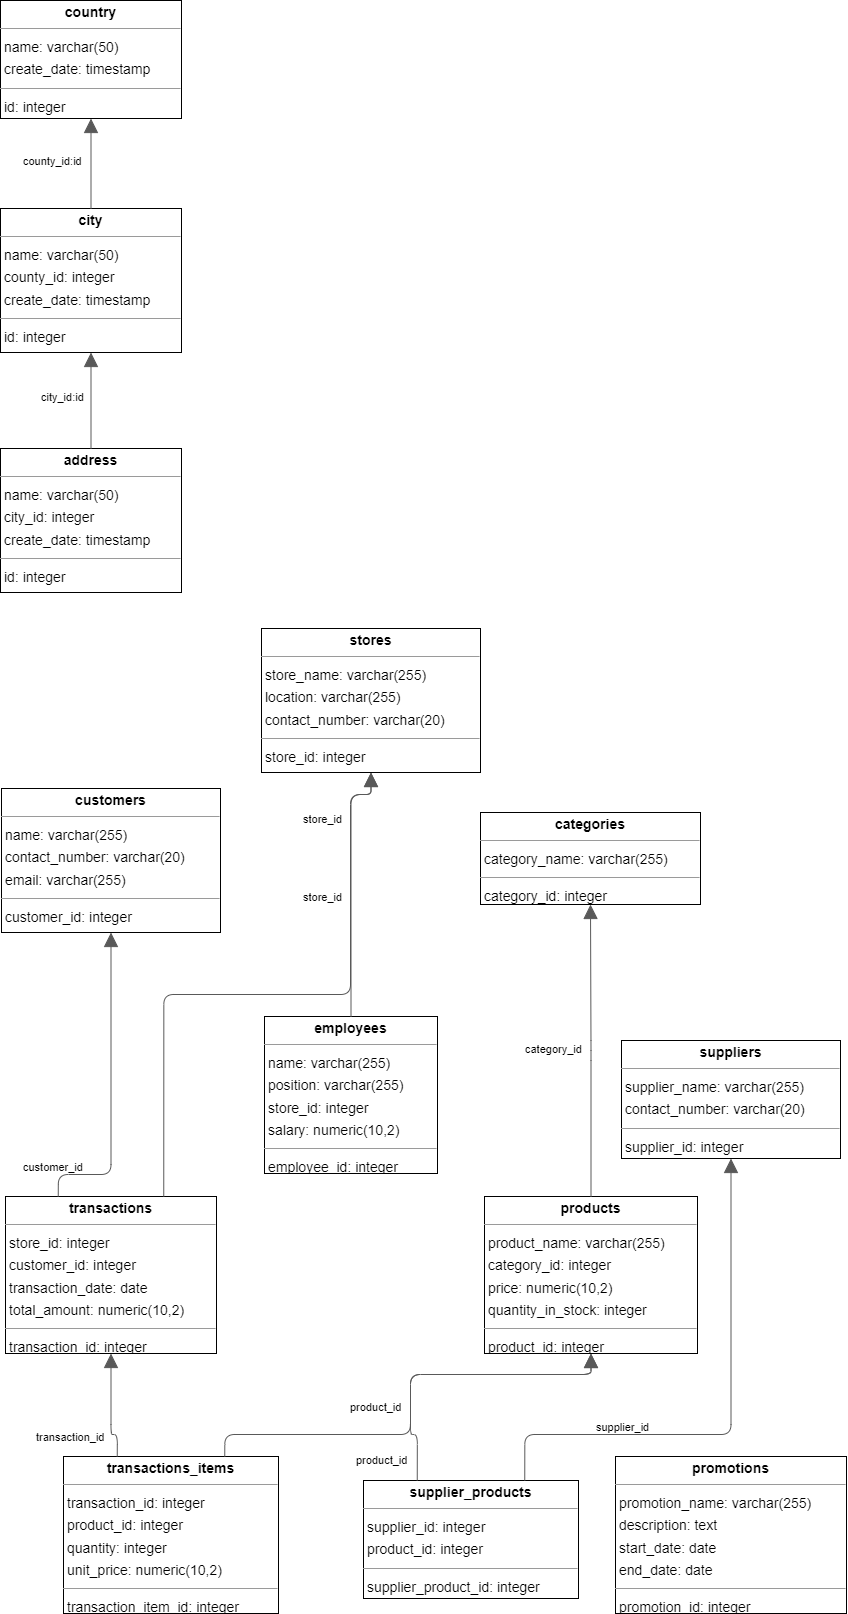

The diagram above was exported from draw.io. Its source (the exported page's mxGraphModel, read from the mxfile embedded in the PNG):
<mxGraphModel dx="2150" dy="1328" grid="1" gridSize="10" guides="1" tooltips="1" connect="1" arrows="1" fold="1" page="0" pageScale="1" pageWidth="850" pageHeight="1100" background="none" math="0" shadow="0">
  <root>
    <mxCell id="0" />
    <mxCell id="1" parent="0" />
    <mxCell id="node6" value="&lt;p style=&quot;margin:0px;margin-top:4px;text-align:center;&quot;&gt;&lt;b&gt;address&lt;/b&gt;&lt;/p&gt;&lt;hr size=&quot;1&quot;/&gt;&lt;p style=&quot;margin:0 0 0 4px;line-height:1.6;&quot;&gt; name: varchar(50)&lt;br/&gt; city_id: integer&lt;br/&gt; create_date: timestamp&lt;/p&gt;&lt;hr size=&quot;1&quot;/&gt;&lt;p style=&quot;margin:0 0 0 4px;line-height:1.6;&quot;&gt; id: integer&lt;/p&gt;" style="verticalAlign=top;align=left;overflow=fill;fontSize=14;fontFamily=Helvetica;html=1;rounded=0;shadow=0;comic=0;labelBackgroundColor=none;strokeWidth=1;" parent="1" vertex="1">
      <mxGeometry x="-115" y="370" width="181" height="144" as="geometry" />
    </mxCell>
    <mxCell id="node0" value="&lt;p style=&quot;margin:0px;margin-top:4px;text-align:center;&quot;&gt;&lt;b&gt;categories&lt;/b&gt;&lt;/p&gt;&lt;hr size=&quot;1&quot;/&gt;&lt;p style=&quot;margin:0 0 0 4px;line-height:1.6;&quot;&gt; category_name: varchar(255)&lt;/p&gt;&lt;hr size=&quot;1&quot;/&gt;&lt;p style=&quot;margin:0 0 0 4px;line-height:1.6;&quot;&gt; category_id: integer&lt;/p&gt;" style="verticalAlign=top;align=left;overflow=fill;fontSize=14;fontFamily=Helvetica;html=1;rounded=0;shadow=0;comic=0;labelBackgroundColor=none;strokeWidth=1;" parent="1" vertex="1">
      <mxGeometry x="365" y="734" width="220" height="92" as="geometry" />
    </mxCell>
    <mxCell id="node8" value="&lt;p style=&quot;margin:0px;margin-top:4px;text-align:center;&quot;&gt;&lt;b&gt;city&lt;/b&gt;&lt;/p&gt;&lt;hr size=&quot;1&quot;/&gt;&lt;p style=&quot;margin:0 0 0 4px;line-height:1.6;&quot;&gt; name: varchar(50)&lt;br/&gt; county_id: integer&lt;br/&gt; create_date: timestamp&lt;/p&gt;&lt;hr size=&quot;1&quot;/&gt;&lt;p style=&quot;margin:0 0 0 4px;line-height:1.6;&quot;&gt; id: integer&lt;/p&gt;" style="verticalAlign=top;align=left;overflow=fill;fontSize=14;fontFamily=Helvetica;html=1;rounded=0;shadow=0;comic=0;labelBackgroundColor=none;strokeWidth=1;" parent="1" vertex="1">
      <mxGeometry x="-115" y="130" width="181" height="144" as="geometry" />
    </mxCell>
    <mxCell id="node4" value="&lt;p style=&quot;margin:0px;margin-top:4px;text-align:center;&quot;&gt;&lt;b&gt;country&lt;/b&gt;&lt;/p&gt;&lt;hr size=&quot;1&quot;/&gt;&lt;p style=&quot;margin:0 0 0 4px;line-height:1.6;&quot;&gt; name: varchar(50)&lt;br/&gt; create_date: timestamp&lt;/p&gt;&lt;hr size=&quot;1&quot;/&gt;&lt;p style=&quot;margin:0 0 0 4px;line-height:1.6;&quot;&gt; id: integer&lt;/p&gt;" style="verticalAlign=top;align=left;overflow=fill;fontSize=14;fontFamily=Helvetica;html=1;rounded=0;shadow=0;comic=0;labelBackgroundColor=none;strokeWidth=1;" parent="1" vertex="1">
      <mxGeometry x="-115" y="-78" width="181" height="118" as="geometry" />
    </mxCell>
    <mxCell id="node11" value="&lt;p style=&quot;margin:0px;margin-top:4px;text-align:center;&quot;&gt;&lt;b&gt;customers&lt;/b&gt;&lt;/p&gt;&lt;hr size=&quot;1&quot;/&gt;&lt;p style=&quot;margin:0 0 0 4px;line-height:1.6;&quot;&gt; name: varchar(255)&lt;br/&gt; contact_number: varchar(20)&lt;br/&gt; email: varchar(255)&lt;/p&gt;&lt;hr size=&quot;1&quot;/&gt;&lt;p style=&quot;margin:0 0 0 4px;line-height:1.6;&quot;&gt; customer_id: integer&lt;/p&gt;" style="verticalAlign=top;align=left;overflow=fill;fontSize=14;fontFamily=Helvetica;html=1;rounded=0;shadow=0;comic=0;labelBackgroundColor=none;strokeWidth=1;" parent="1" vertex="1">
      <mxGeometry x="-114" y="710" width="219" height="144" as="geometry" />
    </mxCell>
    <mxCell id="node2" value="&lt;p style=&quot;margin:0px;margin-top:4px;text-align:center;&quot;&gt;&lt;b&gt;employees&lt;/b&gt;&lt;/p&gt;&lt;hr size=&quot;1&quot;/&gt;&lt;p style=&quot;margin:0 0 0 4px;line-height:1.6;&quot;&gt; name: varchar(255)&lt;br/&gt; position: varchar(255)&lt;br/&gt; store_id: integer&lt;br/&gt; salary: numeric(10,2)&lt;/p&gt;&lt;hr size=&quot;1&quot;/&gt;&lt;p style=&quot;margin:0 0 0 4px;line-height:1.6;&quot;&gt; employee_id: integer&lt;/p&gt;" style="verticalAlign=top;align=left;overflow=fill;fontSize=14;fontFamily=Helvetica;html=1;rounded=0;shadow=0;comic=0;labelBackgroundColor=none;strokeWidth=1;" parent="1" vertex="1">
      <mxGeometry x="149" y="938" width="173" height="157" as="geometry" />
    </mxCell>
    <mxCell id="node3" value="&lt;p style=&quot;margin:0px;margin-top:4px;text-align:center;&quot;&gt;&lt;b&gt;products&lt;/b&gt;&lt;/p&gt;&lt;hr size=&quot;1&quot;/&gt;&lt;p style=&quot;margin:0 0 0 4px;line-height:1.6;&quot;&gt; product_name: varchar(255)&lt;br/&gt; category_id: integer&lt;br/&gt; price: numeric(10,2)&lt;br/&gt; quantity_in_stock: integer&lt;/p&gt;&lt;hr size=&quot;1&quot;/&gt;&lt;p style=&quot;margin:0 0 0 4px;line-height:1.6;&quot;&gt; product_id: integer&lt;/p&gt;" style="verticalAlign=top;align=left;overflow=fill;fontSize=14;fontFamily=Helvetica;html=1;rounded=0;shadow=0;comic=0;labelBackgroundColor=none;strokeWidth=1;" parent="1" vertex="1">
      <mxGeometry x="369" y="1118" width="213" height="157" as="geometry" />
    </mxCell>
    <mxCell id="node5" value="&lt;p style=&quot;margin:0px;margin-top:4px;text-align:center;&quot;&gt;&lt;b&gt;promotions&lt;/b&gt;&lt;/p&gt;&lt;hr size=&quot;1&quot;/&gt;&lt;p style=&quot;margin:0 0 0 4px;line-height:1.6;&quot;&gt; promotion_name: varchar(255)&lt;br/&gt; description: text&lt;br/&gt; start_date: date&lt;br/&gt; end_date: date&lt;/p&gt;&lt;hr size=&quot;1&quot;/&gt;&lt;p style=&quot;margin:0 0 0 4px;line-height:1.6;&quot;&gt; promotion_id: integer&lt;/p&gt;" style="verticalAlign=top;align=left;overflow=fill;fontSize=14;fontFamily=Helvetica;html=1;rounded=0;shadow=0;comic=0;labelBackgroundColor=none;strokeWidth=1;" parent="1" vertex="1">
      <mxGeometry x="500" y="1378" width="231" height="157" as="geometry" />
    </mxCell>
    <mxCell id="node1" value="&lt;p style=&quot;margin:0px;margin-top:4px;text-align:center;&quot;&gt;&lt;b&gt;stores&lt;/b&gt;&lt;/p&gt;&lt;hr size=&quot;1&quot;/&gt;&lt;p style=&quot;margin:0 0 0 4px;line-height:1.6;&quot;&gt; store_name: varchar(255)&lt;br/&gt; location: varchar(255)&lt;br/&gt; contact_number: varchar(20)&lt;/p&gt;&lt;hr size=&quot;1&quot;/&gt;&lt;p style=&quot;margin:0 0 0 4px;line-height:1.6;&quot;&gt; store_id: integer&lt;/p&gt;" style="verticalAlign=top;align=left;overflow=fill;fontSize=14;fontFamily=Helvetica;html=1;rounded=0;shadow=0;comic=0;labelBackgroundColor=none;strokeWidth=1;" parent="1" vertex="1">
      <mxGeometry x="146" y="550" width="219" height="144" as="geometry" />
    </mxCell>
    <mxCell id="node10" value="&lt;p style=&quot;margin:0px;margin-top:4px;text-align:center;&quot;&gt;&lt;b&gt;supplier_products&lt;/b&gt;&lt;/p&gt;&lt;hr size=&quot;1&quot;/&gt;&lt;p style=&quot;margin:0 0 0 4px;line-height:1.6;&quot;&gt; supplier_id: integer&lt;br/&gt; product_id: integer&lt;/p&gt;&lt;hr size=&quot;1&quot;/&gt;&lt;p style=&quot;margin:0 0 0 4px;line-height:1.6;&quot;&gt; supplier_product_id: integer&lt;/p&gt;" style="verticalAlign=top;align=left;overflow=fill;fontSize=14;fontFamily=Helvetica;html=1;rounded=0;shadow=0;comic=0;labelBackgroundColor=none;strokeWidth=1;" parent="1" vertex="1">
      <mxGeometry x="248" y="1402" width="215" height="118" as="geometry" />
    </mxCell>
    <mxCell id="node12" value="&lt;p style=&quot;margin:0px;margin-top:4px;text-align:center;&quot;&gt;&lt;b&gt;suppliers&lt;/b&gt;&lt;/p&gt;&lt;hr size=&quot;1&quot;/&gt;&lt;p style=&quot;margin:0 0 0 4px;line-height:1.6;&quot;&gt; supplier_name: varchar(255)&lt;br/&gt; contact_number: varchar(20)&lt;/p&gt;&lt;hr size=&quot;1&quot;/&gt;&lt;p style=&quot;margin:0 0 0 4px;line-height:1.6;&quot;&gt; supplier_id: integer&lt;/p&gt;" style="verticalAlign=top;align=left;overflow=fill;fontSize=14;fontFamily=Helvetica;html=1;rounded=0;shadow=0;comic=0;labelBackgroundColor=none;strokeWidth=1;" parent="1" vertex="1">
      <mxGeometry x="506" y="962" width="219" height="118" as="geometry" />
    </mxCell>
    <mxCell id="node7" value="&lt;p style=&quot;margin:0px;margin-top:4px;text-align:center;&quot;&gt;&lt;b&gt;transactions&lt;/b&gt;&lt;/p&gt;&lt;hr size=&quot;1&quot;/&gt;&lt;p style=&quot;margin:0 0 0 4px;line-height:1.6;&quot;&gt; store_id: integer&lt;br/&gt; customer_id: integer&lt;br/&gt; transaction_date: date&lt;br/&gt; total_amount: numeric(10,2)&lt;/p&gt;&lt;hr size=&quot;1&quot;/&gt;&lt;p style=&quot;margin:0 0 0 4px;line-height:1.6;&quot;&gt; transaction_id: integer&lt;/p&gt;" style="verticalAlign=top;align=left;overflow=fill;fontSize=14;fontFamily=Helvetica;html=1;rounded=0;shadow=0;comic=0;labelBackgroundColor=none;strokeWidth=1;" parent="1" vertex="1">
      <mxGeometry x="-110" y="1118" width="211" height="157" as="geometry" />
    </mxCell>
    <mxCell id="node9" value="&lt;p style=&quot;margin:0px;margin-top:4px;text-align:center;&quot;&gt;&lt;b&gt;transactions_items&lt;/b&gt;&lt;/p&gt;&lt;hr size=&quot;1&quot;/&gt;&lt;p style=&quot;margin:0 0 0 4px;line-height:1.6;&quot;&gt; transaction_id: integer&lt;br/&gt; product_id: integer&lt;br/&gt; quantity: integer&lt;br/&gt; unit_price: numeric(10,2)&lt;/p&gt;&lt;hr size=&quot;1&quot;/&gt;&lt;p style=&quot;margin:0 0 0 4px;line-height:1.6;&quot;&gt; transaction_item_id: integer&lt;/p&gt;" style="verticalAlign=top;align=left;overflow=fill;fontSize=14;fontFamily=Helvetica;html=1;rounded=0;shadow=0;comic=0;labelBackgroundColor=none;strokeWidth=1;" parent="1" vertex="1">
      <mxGeometry x="-52" y="1378" width="215" height="157" as="geometry" />
    </mxCell>
    <mxCell id="edge3" value="" style="html=1;rounded=1;edgeStyle=orthogonalEdgeStyle;dashed=0;startArrow=none;endArrow=block;endSize=12;strokeColor=#595959;exitX=0.500;exitY=0.000;exitDx=0;exitDy=0;entryX=0.500;entryY=1.000;entryDx=0;entryDy=0;" parent="1" source="node6" target="node8" edge="1">
      <mxGeometry width="50" height="50" relative="1" as="geometry">
        <Array as="points" />
      </mxGeometry>
    </mxCell>
    <mxCell id="label20" value="city_id:id" style="edgeLabel;resizable=0;html=1;align=left;verticalAlign=top;strokeColor=default;" parent="edge3" vertex="1" connectable="0">
      <mxGeometry x="-76" y="306" as="geometry" />
    </mxCell>
    <mxCell id="edge8" value="" style="html=1;rounded=1;edgeStyle=orthogonalEdgeStyle;dashed=0;startArrow=none;endArrow=block;endSize=12;strokeColor=#595959;exitX=0.500;exitY=0.000;exitDx=0;exitDy=0;entryX=0.500;entryY=1.000;entryDx=0;entryDy=0;" parent="1" source="node8" target="node4" edge="1">
      <mxGeometry width="50" height="50" relative="1" as="geometry">
        <Array as="points" />
      </mxGeometry>
    </mxCell>
    <mxCell id="label50" value="county_id:id" style="edgeLabel;resizable=0;html=1;align=left;verticalAlign=top;strokeColor=default;" parent="edge8" vertex="1" connectable="0">
      <mxGeometry x="-94" y="70" as="geometry" />
    </mxCell>
    <mxCell id="edge7" value="" style="html=1;rounded=1;edgeStyle=orthogonalEdgeStyle;dashed=0;startArrow=none;endArrow=block;endSize=12;strokeColor=#595959;exitX=0.500;exitY=0.000;exitDx=0;exitDy=0;entryX=0.500;entryY=1.000;entryDx=0;entryDy=0;" parent="1" source="node2" target="node1" edge="1">
      <mxGeometry width="50" height="50" relative="1" as="geometry">
        <Array as="points">
          <mxPoint x="235" y="716" />
          <mxPoint x="255" y="716" />
        </Array>
      </mxGeometry>
    </mxCell>
    <mxCell id="label44" value="store_id" style="edgeLabel;resizable=0;html=1;align=left;verticalAlign=top;strokeColor=default;" parent="edge7" vertex="1" connectable="0">
      <mxGeometry x="186" y="728" as="geometry" />
    </mxCell>
    <mxCell id="edge5" value="" style="html=1;rounded=1;edgeStyle=orthogonalEdgeStyle;dashed=0;startArrow=none;endArrow=block;endSize=12;strokeColor=#595959;exitX=0.500;exitY=0.000;exitDx=0;exitDy=0;entryX=0.500;entryY=1.000;entryDx=0;entryDy=0;" parent="1" source="node3" target="node0" edge="1">
      <mxGeometry width="50" height="50" relative="1" as="geometry">
        <Array as="points" />
      </mxGeometry>
    </mxCell>
    <mxCell id="label32" value="category_id" style="edgeLabel;resizable=0;html=1;align=left;verticalAlign=top;strokeColor=default;" parent="edge5" vertex="1" connectable="0">
      <mxGeometry x="408" y="958" as="geometry" />
    </mxCell>
    <mxCell id="edge4" value="" style="html=1;rounded=1;edgeStyle=orthogonalEdgeStyle;dashed=0;startArrow=none;endArrow=block;endSize=12;strokeColor=#595959;exitX=0.250;exitY=0.000;exitDx=0;exitDy=0;entryX=0.500;entryY=1.000;entryDx=0;entryDy=0;" parent="1" source="node10" target="node3" edge="1">
      <mxGeometry width="50" height="50" relative="1" as="geometry">
        <Array as="points">
          <mxPoint x="301" y="1356" />
          <mxPoint x="295" y="1356" />
          <mxPoint x="295" y="1296" />
          <mxPoint x="475" y="1296" />
        </Array>
      </mxGeometry>
    </mxCell>
    <mxCell id="label26" value="product_id" style="edgeLabel;resizable=0;html=1;align=left;verticalAlign=top;strokeColor=default;" parent="edge4" vertex="1" connectable="0">
      <mxGeometry x="239" y="1369" as="geometry" />
    </mxCell>
    <mxCell id="edge9" value="" style="html=1;rounded=1;edgeStyle=orthogonalEdgeStyle;dashed=0;startArrow=none;endArrow=block;endSize=12;strokeColor=#595959;exitX=0.750;exitY=0.000;exitDx=0;exitDy=0;entryX=0.500;entryY=1.000;entryDx=0;entryDy=0;" parent="1" source="node10" target="node12" edge="1">
      <mxGeometry width="50" height="50" relative="1" as="geometry">
        <Array as="points">
          <mxPoint x="409" y="1356" />
          <mxPoint x="615" y="1356" />
        </Array>
      </mxGeometry>
    </mxCell>
    <mxCell id="label56" value="supplier_id" style="edgeLabel;resizable=0;html=1;align=left;verticalAlign=top;strokeColor=default;" parent="edge9" vertex="1" connectable="0">
      <mxGeometry x="479" y="1336" as="geometry" />
    </mxCell>
    <mxCell id="edge0" value="" style="html=1;rounded=1;edgeStyle=orthogonalEdgeStyle;dashed=0;startArrow=none;endArrow=block;endSize=12;strokeColor=#595959;exitX=0.250;exitY=0.000;exitDx=0;exitDy=0;entryX=0.500;entryY=1.000;entryDx=0;entryDy=0;" parent="1" source="node7" target="node11" edge="1">
      <mxGeometry width="50" height="50" relative="1" as="geometry">
        <Array as="points">
          <mxPoint x="-58" y="1096" />
          <mxPoint x="-5" y="1096" />
        </Array>
      </mxGeometry>
    </mxCell>
    <mxCell id="label2" value="customer_id" style="edgeLabel;resizable=0;html=1;align=left;verticalAlign=top;strokeColor=default;" parent="edge0" vertex="1" connectable="0">
      <mxGeometry x="-94" y="1076" as="geometry" />
    </mxCell>
    <mxCell id="edge6" value="" style="html=1;rounded=1;edgeStyle=orthogonalEdgeStyle;dashed=0;startArrow=none;endArrow=block;endSize=12;strokeColor=#595959;exitX=0.750;exitY=0.000;exitDx=0;exitDy=0;entryX=0.500;entryY=1.000;entryDx=0;entryDy=0;" parent="1" source="node7" target="node1" edge="1">
      <mxGeometry width="50" height="50" relative="1" as="geometry">
        <Array as="points">
          <mxPoint x="48" y="916" />
          <mxPoint x="235" y="916" />
          <mxPoint x="235" y="716" />
          <mxPoint x="255" y="716" />
        </Array>
      </mxGeometry>
    </mxCell>
    <mxCell id="label38" value="store_id" style="edgeLabel;resizable=0;html=1;align=left;verticalAlign=top;strokeColor=default;" parent="edge6" vertex="1" connectable="0">
      <mxGeometry x="186" y="806" as="geometry" />
    </mxCell>
    <mxCell id="edge2" value="" style="html=1;rounded=1;edgeStyle=orthogonalEdgeStyle;dashed=0;startArrow=none;endArrow=block;endSize=12;strokeColor=#595959;exitX=0.750;exitY=0.000;exitDx=0;exitDy=0;entryX=0.500;entryY=1.000;entryDx=0;entryDy=0;" parent="1" source="node9" target="node3" edge="1">
      <mxGeometry width="50" height="50" relative="1" as="geometry">
        <Array as="points">
          <mxPoint x="109" y="1356" />
          <mxPoint x="295" y="1356" />
          <mxPoint x="295" y="1296" />
          <mxPoint x="475" y="1296" />
        </Array>
      </mxGeometry>
    </mxCell>
    <mxCell id="label14" value="product_id" style="edgeLabel;resizable=0;html=1;align=left;verticalAlign=top;strokeColor=default;" parent="edge2" vertex="1" connectable="0">
      <mxGeometry x="233" y="1316" as="geometry" />
    </mxCell>
    <mxCell id="edge1" value="" style="html=1;rounded=1;edgeStyle=orthogonalEdgeStyle;dashed=0;startArrow=none;endArrow=block;endSize=12;strokeColor=#595959;exitX=0.250;exitY=0.000;exitDx=0;exitDy=0;entryX=0.500;entryY=1.000;entryDx=0;entryDy=0;" parent="1" source="node9" target="node7" edge="1">
      <mxGeometry width="50" height="50" relative="1" as="geometry">
        <Array as="points">
          <mxPoint x="1" y="1356" />
          <mxPoint x="-5" y="1356" />
        </Array>
      </mxGeometry>
    </mxCell>
    <mxCell id="label8" value="transaction_id" style="edgeLabel;resizable=0;html=1;align=left;verticalAlign=top;strokeColor=default;" parent="edge1" vertex="1" connectable="0">
      <mxGeometry x="-81" y="1346" as="geometry" />
    </mxCell>
  </root>
</mxGraphModel>